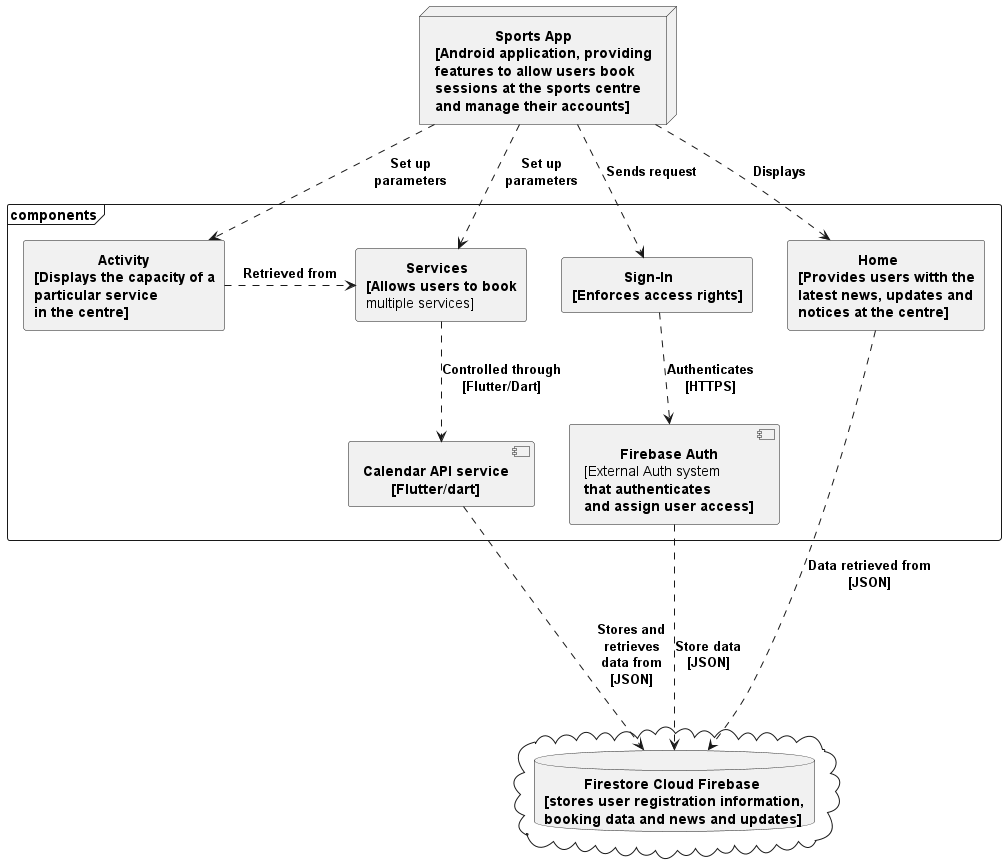

The diagram above was rendered by PlantUML. Its source (embedded in the PNG):
@startuml client-server architecture
top to bottom direction
node app as "               <b>Sports App\n<b>[Android application, providing\n<b>features to allow users book\n<b>sessions at the sports centre\n<b>and manage their accounts]"
cloud {
    database data as "          <b>Firestore Cloud Firebase \n<b>[stores user registration information,\n<b>booking data and news and updates]"
}
frame components{
    component calendar as "<b>Calendar API service\n       <b>[Flutter/dart]"
    component auth as "         <b>Firebase Auth \n[External Auth system \n<b>that authenticates \n<b>and assign user access]"
    rectangle service as "          <b>Services\n<b>[Allows users to book\nmultiple services]"
    rectangle activity as "                <b>Activity\n<b>[Displays the capacity of a\n<b>particular service\n<b>in the centre]"
    rectangle home as "               <b>Home\n<b>[Provides users witth the\n<b>latest news, updates and\n<b>notices at the centre]"
    rectangle sign as "             <b>Sign-In\n<b>[Enforces access rights]"
    app ..> sign : <b>Sends request
    app ..> home :<b>Displays
    app ..> service : <b>Set up\n<b>parameters
    app ..> activity : <b>Set up\n<b>parameters
    activity .right-> service: <b>Retrieved from
    sign ..> auth : <b>Authenticates\n<b>[HTTPS]
    auth ..> data : <b>Store data\n<b>[JSON]
    service ..> calendar : <b>Controlled through\n<b>[Flutter/Dart]
    calendar ...> data : <b>Stores and\n<b>retrieves\n<b>data from\n<b>[JSON]
    home .> data : <b>Data retrieved from\n<b>[JSON]
}
@enduml